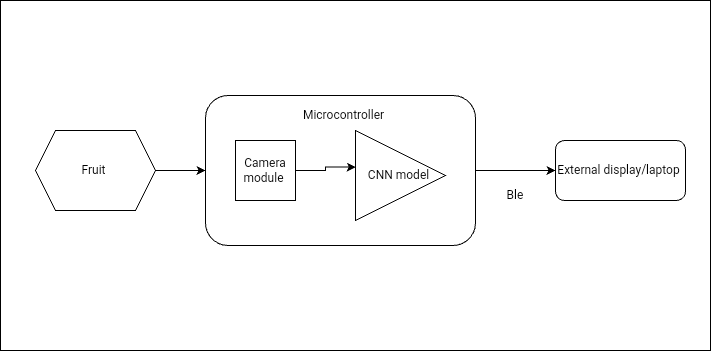

The diagram above was exported from draw.io. Its source (the exported page's mxGraphModel, read from the mxfile embedded in the PNG):
<mxGraphModel dx="1019" dy="688" grid="1" gridSize="10" guides="1" tooltips="1" connect="1" arrows="1" fold="1" page="1" pageScale="1" pageWidth="850" pageHeight="1100" math="0" shadow="0">
  <root>
    <mxCell id="0" />
    <mxCell id="1" parent="0" />
    <mxCell id="S0etBt0o2vWHnalxkWqf-1" value="" style="rounded=0;whiteSpace=wrap;html=1;" vertex="1" parent="1">
      <mxGeometry x="95" y="170" width="710" height="350" as="geometry" />
    </mxCell>
    <mxCell id="S0etBt0o2vWHnalxkWqf-8" style="edgeStyle=orthogonalEdgeStyle;rounded=0;orthogonalLoop=1;jettySize=auto;html=1;exitX=1;exitY=0.5;exitDx=0;exitDy=0;entryX=0;entryY=0.5;entryDx=0;entryDy=0;entryPerimeter=0;" edge="1" parent="1" source="S0etBt0o2vWHnalxkWqf-3" target="S0etBt0o2vWHnalxkWqf-4">
      <mxGeometry relative="1" as="geometry" />
    </mxCell>
    <mxCell id="S0etBt0o2vWHnalxkWqf-3" value="Fruit&amp;nbsp;" style="shape=hexagon;perimeter=hexagonPerimeter2;whiteSpace=wrap;html=1;fixedSize=1;" vertex="1" parent="1">
      <mxGeometry x="130" y="300" width="120" height="80" as="geometry" />
    </mxCell>
    <mxCell id="S0etBt0o2vWHnalxkWqf-4" value="" style="rounded=1;whiteSpace=wrap;html=1;" vertex="1" parent="1">
      <mxGeometry x="300" y="265" width="270" height="150" as="geometry" />
    </mxCell>
    <mxCell id="S0etBt0o2vWHnalxkWqf-5" value="CNN model&amp;nbsp;" style="triangle;whiteSpace=wrap;html=1;" vertex="1" parent="1">
      <mxGeometry x="450" y="300" width="90" height="90" as="geometry" />
    </mxCell>
    <mxCell id="S0etBt0o2vWHnalxkWqf-6" value="Microcontroller&amp;nbsp;" style="text;html=1;strokeColor=none;fillColor=none;align=center;verticalAlign=middle;whiteSpace=wrap;rounded=0;" vertex="1" parent="1">
      <mxGeometry x="360" y="270" width="160" height="30" as="geometry" />
    </mxCell>
    <mxCell id="S0etBt0o2vWHnalxkWqf-7" value="External display/laptop&amp;nbsp;" style="rounded=1;whiteSpace=wrap;html=1;" vertex="1" parent="1">
      <mxGeometry x="650" y="310" width="130" height="60" as="geometry" />
    </mxCell>
    <mxCell id="S0etBt0o2vWHnalxkWqf-9" value="" style="endArrow=classic;html=1;rounded=0;entryX=0;entryY=0.5;entryDx=0;entryDy=0;exitX=1;exitY=0.5;exitDx=0;exitDy=0;" edge="1" parent="1" source="S0etBt0o2vWHnalxkWqf-4" target="S0etBt0o2vWHnalxkWqf-7">
      <mxGeometry width="50" height="50" relative="1" as="geometry">
        <mxPoint x="400" y="380" as="sourcePoint" />
        <mxPoint x="450" y="330" as="targetPoint" />
      </mxGeometry>
    </mxCell>
    <mxCell id="S0etBt0o2vWHnalxkWqf-10" value="Ble" style="text;html=1;strokeColor=none;fillColor=none;align=center;verticalAlign=middle;whiteSpace=wrap;rounded=0;" vertex="1" parent="1">
      <mxGeometry x="580" y="350" width="60" height="30" as="geometry" />
    </mxCell>
    <mxCell id="S0etBt0o2vWHnalxkWqf-11" value="Camera module&amp;nbsp;" style="whiteSpace=wrap;html=1;aspect=fixed;" vertex="1" parent="1">
      <mxGeometry x="330" y="310" width="60" height="60" as="geometry" />
    </mxCell>
    <mxCell id="S0etBt0o2vWHnalxkWqf-12" style="edgeStyle=orthogonalEdgeStyle;rounded=0;orthogonalLoop=1;jettySize=auto;html=1;exitX=1;exitY=0.5;exitDx=0;exitDy=0;entryX=0.003;entryY=0.406;entryDx=0;entryDy=0;entryPerimeter=0;" edge="1" parent="1" source="S0etBt0o2vWHnalxkWqf-11" target="S0etBt0o2vWHnalxkWqf-5">
      <mxGeometry relative="1" as="geometry" />
    </mxCell>
  </root>
</mxGraphModel>